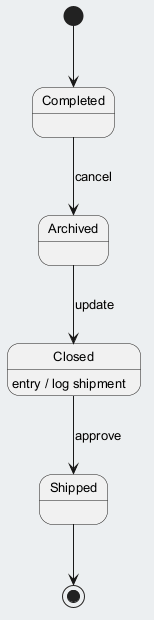

The diagram above was rendered by PlantUML. Its source (embedded in the PNG):
@startuml
skinparam backgroundColor #ECEFF1
skinparam classBackgroundColor #FFFFFF
skinparam classBorderColor #455A64
skinparam defaultFontSize 13
[*] --> Completed
Completed --> Archived : cancel
Archived --> Closed : update
Closed --> Shipped : approve
Closed : entry / log shipment
Shipped --> [*]
@enduml